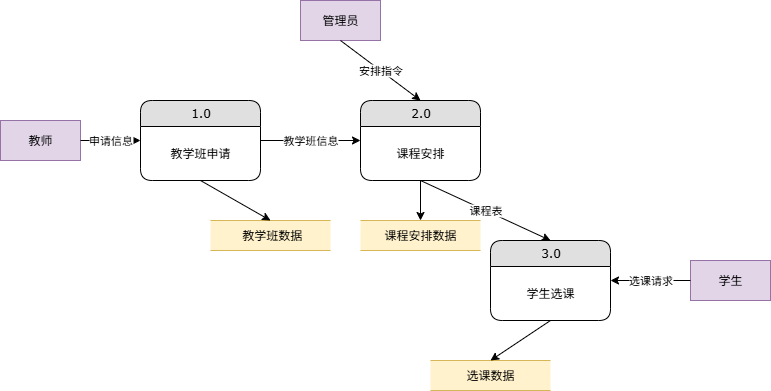

The diagram above was exported from draw.io. Its source (the exported page's mxGraphModel, read from the mxfile embedded in the PNG):
<mxGraphModel dx="1162" dy="584" grid="1" gridSize="10" guides="1" tooltips="1" connect="1" arrows="1" fold="1" page="1" pageScale="1" pageWidth="9654" pageHeight="9169" math="0" shadow="0">
  <root>
    <mxCell id="0" />
    <mxCell id="1" parent="0" />
    <mxCell id="2" value="教师" style="rounded=0;whiteSpace=wrap;html=1;fillColor=#e1d5e7;strokeColor=#9673a6;" vertex="1" parent="1">
      <mxGeometry x="20" y="180" width="80" height="40" as="geometry" />
    </mxCell>
    <mxCell id="3" value="学生" style="rounded=0;whiteSpace=wrap;html=1;fillColor=#e1d5e7;strokeColor=#9673a6;" vertex="1" parent="1">
      <mxGeometry x="710" y="320" width="80" height="40" as="geometry" />
    </mxCell>
    <mxCell id="4" value="管理员" style="rounded=0;whiteSpace=wrap;html=1;fillColor=#e1d5e7;strokeColor=#9673a6;" vertex="1" parent="1">
      <mxGeometry x="320" y="60" width="80" height="40" as="geometry" />
    </mxCell>
    <mxCell id="5" value="1.0" style="swimlane;html=1;fontStyle=0;childLayout=stackLayout;horizontal=1;startSize=26;fillColor=#e0e0e0;horizontalStack=0;resizeParent=1;resizeLast=0;collapsible=1;marginBottom=0;swimlaneFillColor=#ffffff;align=center;rounded=1;shadow=0;comic=0;labelBackgroundColor=none;strokeWidth=1;fontFamily=Verdana;fontSize=12" vertex="1" parent="1">
      <mxGeometry x="160" y="160" width="120" height="80" as="geometry" />
    </mxCell>
    <mxCell id="5b" value="教学班申请" style="text;html=1;align=center;verticalAlign=middle;whiteSpace=wrap;rounded=0;" vertex="1" parent="5">
      <mxGeometry y="26" width="120" height="54" as="geometry" />
    </mxCell>
    <mxCell id="6" value="2.0" style="swimlane;html=1;fontStyle=0;childLayout=stackLayout;horizontal=1;startSize=26;fillColor=#e0e0e0;horizontalStack=0;resizeParent=1;resizeLast=0;collapsible=1;marginBottom=0;swimlaneFillColor=#ffffff;align=center;rounded=1;shadow=0;comic=0;labelBackgroundColor=none;strokeWidth=1;fontFamily=Verdana;fontSize=12" vertex="1" parent="1">
      <mxGeometry x="380" y="160" width="120" height="80" as="geometry" />
    </mxCell>
    <mxCell id="6b" value="课程安排" style="text;html=1;align=center;verticalAlign=middle;whiteSpace=wrap;rounded=0;" vertex="1" parent="6">
      <mxGeometry y="26" width="120" height="54" as="geometry" />
    </mxCell>
    <mxCell id="7" value="3.0" style="swimlane;html=1;fontStyle=0;childLayout=stackLayout;horizontal=1;startSize=26;fillColor=#e0e0e0;horizontalStack=0;resizeParent=1;resizeLast=0;collapsible=1;marginBottom=0;swimlaneFillColor=#ffffff;align=center;rounded=1;shadow=0;comic=0;labelBackgroundColor=none;strokeWidth=1;fontFamily=Verdana;fontSize=12" vertex="1" parent="1">
      <mxGeometry x="510" y="300" width="120" height="80" as="geometry" />
    </mxCell>
    <mxCell id="7b" value="学生选课" style="text;html=1;align=center;verticalAlign=middle;whiteSpace=wrap;rounded=0;" vertex="1" parent="7">
      <mxGeometry y="26" width="120" height="54" as="geometry" />
    </mxCell>
    <mxCell id="8" value="&amp;nbsp;教学班数据" style="shape=partialRectangle;whiteSpace=wrap;html=1;left=0;right=0;fillColor=#fff2cc;strokeColor=#d6b656;" vertex="1" parent="1">
      <mxGeometry x="230" y="280" width="120" height="30" as="geometry" />
    </mxCell>
    <mxCell id="9" value="课程安排数据" style="shape=partialRectangle;whiteSpace=wrap;html=1;left=0;right=0;fillColor=#fff2cc;strokeColor=#d6b656;" vertex="1" parent="1">
      <mxGeometry x="380" y="280" width="120" height="30" as="geometry" />
    </mxCell>
    <mxCell id="10" value="选课数据" style="shape=partialRectangle;whiteSpace=wrap;html=1;left=0;right=0;fillColor=#fff2cc;strokeColor=#d6b656;" vertex="1" parent="1">
      <mxGeometry x="450" y="420" width="120" height="30" as="geometry" />
    </mxCell>
    <mxCell id="12" value="申请信息" style="endArrow=classic;html=1;rounded=0;exitX=1;exitY=0.5;exitDx=0;exitDy=0;entryX=0;entryY=0.5;entryDx=0;entryDy=0;" edge="1" parent="1" source="2" target="5">
      <mxGeometry width="50" height="50" relative="1" as="geometry">
        <mxPoint x="350" y="250" as="sourcePoint" />
        <mxPoint x="400" y="200" as="targetPoint" />
      </mxGeometry>
    </mxCell>
    <mxCell id="14" value="安排指令" style="endArrow=classic;html=1;rounded=0;exitX=0.5;exitY=1;exitDx=0;exitDy=0;entryX=0.5;entryY=0;entryDx=0;entryDy=0;" edge="1" parent="1" source="4" target="6">
      <mxGeometry width="50" height="50" relative="1" as="geometry">
        <mxPoint x="350" y="250" as="sourcePoint" />
        <mxPoint x="400" y="200" as="targetPoint" />
      </mxGeometry>
    </mxCell>
    <mxCell id="16" value="教学班信息" style="endArrow=classic;html=1;rounded=0;exitX=1;exitY=0.5;exitDx=0;exitDy=0;entryX=0;entryY=0.5;entryDx=0;entryDy=0;" edge="1" parent="1" source="5" target="6">
      <mxGeometry width="50" height="50" relative="1" as="geometry">
        <mxPoint x="350" y="250" as="sourcePoint" />
        <mxPoint x="400" y="200" as="targetPoint" />
      </mxGeometry>
    </mxCell>
    <mxCell id="17" value="课程表" style="endArrow=classic;html=1;rounded=0;exitX=0.5;exitY=1;exitDx=0;exitDy=0;entryX=0.5;entryY=0;entryDx=0;entryDy=0;" edge="1" parent="1" source="6" target="7">
      <mxGeometry width="50" height="50" relative="1" as="geometry">
        <mxPoint x="350" y="250" as="sourcePoint" />
        <mxPoint x="400" y="200" as="targetPoint" />
      </mxGeometry>
    </mxCell>
    <mxCell id="18" value="选课请求" style="endArrow=classic;html=1;rounded=0;exitX=0;exitY=0.5;exitDx=0;exitDy=0;entryX=1;entryY=0.5;entryDx=0;entryDy=0;" edge="1" parent="1" source="3" target="7">
      <mxGeometry width="50" height="50" relative="1" as="geometry">
        <mxPoint x="350" y="250" as="sourcePoint" />
        <mxPoint x="400" y="200" as="targetPoint" />
      </mxGeometry>
    </mxCell>
    <mxCell id="20" value="" style="endArrow=classic;html=1;rounded=0;exitX=0.5;exitY=1;exitDx=0;exitDy=0;entryX=0.5;entryY=0;entryDx=0;entryDy=0;" edge="1" parent="1" source="5" target="8">
      <mxGeometry width="50" height="50" relative="1" as="geometry">
        <mxPoint x="350" y="250" as="sourcePoint" />
        <mxPoint x="400" y="200" as="targetPoint" />
      </mxGeometry>
    </mxCell>
    <mxCell id="21" value="" style="endArrow=classic;html=1;rounded=0;exitX=0.5;exitY=1;exitDx=0;exitDy=0;entryX=0.5;entryY=0;entryDx=0;entryDy=0;" edge="1" parent="1" source="6" target="9">
      <mxGeometry width="50" height="50" relative="1" as="geometry">
        <mxPoint x="350" y="250" as="sourcePoint" />
        <mxPoint x="400" y="200" as="targetPoint" />
      </mxGeometry>
    </mxCell>
    <mxCell id="22" value="" style="endArrow=classic;html=1;rounded=0;exitX=0.5;exitY=1;exitDx=0;exitDy=0;entryX=0.5;entryY=0;entryDx=0;entryDy=0;" edge="1" parent="1" source="7" target="10">
      <mxGeometry width="50" height="50" relative="1" as="geometry">
        <mxPoint x="350" y="250" as="sourcePoint" />
        <mxPoint x="400" y="200" as="targetPoint" />
      </mxGeometry>
    </mxCell>
  </root>
</mxGraphModel>